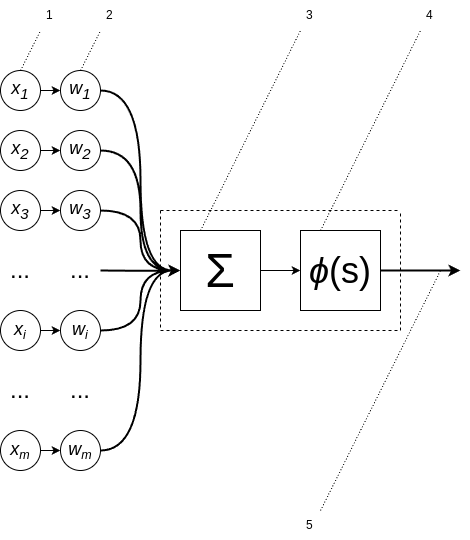

The diagram above was exported from draw.io. Its source (the exported page's mxGraphModel, read from the mxfile embedded in the PNG):
<mxGraphModel dx="813" dy="753" grid="1" gridSize="10" guides="1" tooltips="1" connect="1" arrows="1" fold="1" page="1" pageScale="1" pageWidth="850" pageHeight="1100" math="0" shadow="0">
  <root>
    <mxCell id="0" />
    <mxCell id="1" parent="0" />
    <mxCell id="FP-KokYY04Fj5kLGIFs_-5" style="edgeStyle=orthogonalEdgeStyle;rounded=0;orthogonalLoop=1;jettySize=auto;html=1;exitX=1;exitY=0.5;exitDx=0;exitDy=0;entryX=0;entryY=0.5;entryDx=0;entryDy=0;" parent="1" source="FP-KokYY04Fj5kLGIFs_-2" target="I7Yxo1_EmQpry-ZaeiDx-1" edge="1">
      <mxGeometry relative="1" as="geometry">
        <mxPoint x="360" y="320" as="targetPoint" />
      </mxGeometry>
    </mxCell>
    <mxCell id="FP-KokYY04Fj5kLGIFs_-2" value="&lt;font style=&quot;font-size: 48px;&quot;&gt;Σ&lt;/font&gt;" style="whiteSpace=wrap;html=1;aspect=fixed;" parent="1" vertex="1">
      <mxGeometry x="240" y="280" width="80" height="80" as="geometry" />
    </mxCell>
    <mxCell id="FP-KokYY04Fj5kLGIFs_-4" value="" style="swimlane;startSize=0;dashed=1;" parent="1" vertex="1">
      <mxGeometry x="220" y="260" width="240" height="120" as="geometry" />
    </mxCell>
    <mxCell id="FP-KokYY04Fj5kLGIFs_-45" style="edgeStyle=orthogonalEdgeStyle;rounded=0;orthogonalLoop=1;jettySize=auto;html=1;exitX=1;exitY=0.5;exitDx=0;exitDy=0;strokeWidth=2;" parent="FP-KokYY04Fj5kLGIFs_-4" source="I7Yxo1_EmQpry-ZaeiDx-1" edge="1">
      <mxGeometry relative="1" as="geometry">
        <mxPoint x="300" y="60" as="targetPoint" />
        <mxPoint x="220" y="60" as="sourcePoint" />
      </mxGeometry>
    </mxCell>
    <mxCell id="I7Yxo1_EmQpry-ZaeiDx-1" value="&lt;font style=&quot;font-size: 36px;&quot;&gt;&lt;i&gt;ϕ&lt;/i&gt;(s)&lt;/font&gt;" style="whiteSpace=wrap;html=1;aspect=fixed;" vertex="1" parent="FP-KokYY04Fj5kLGIFs_-4">
      <mxGeometry x="140" y="20" width="80" height="80" as="geometry" />
    </mxCell>
    <mxCell id="I7Yxo1_EmQpry-ZaeiDx-7" value="" style="endArrow=none;dashed=1;html=1;rounded=0;exitX=0.25;exitY=0;exitDx=0;exitDy=0;dashPattern=1 2;" edge="1" parent="FP-KokYY04Fj5kLGIFs_-4" source="FP-KokYY04Fj5kLGIFs_-2">
      <mxGeometry width="50" height="50" relative="1" as="geometry">
        <mxPoint x="30" y="20" as="sourcePoint" />
        <mxPoint x="140" y="-180" as="targetPoint" />
      </mxGeometry>
    </mxCell>
    <mxCell id="FP-KokYY04Fj5kLGIFs_-14" style="edgeStyle=orthogonalEdgeStyle;rounded=0;orthogonalLoop=1;jettySize=auto;html=1;exitX=1;exitY=0.5;exitDx=0;exitDy=0;entryX=0;entryY=0.5;entryDx=0;entryDy=0;curved=1;strokeWidth=2;" parent="1" source="FP-KokYY04Fj5kLGIFs_-6" target="FP-KokYY04Fj5kLGIFs_-2" edge="1">
      <mxGeometry relative="1" as="geometry" />
    </mxCell>
    <mxCell id="FP-KokYY04Fj5kLGIFs_-6" value="&lt;font style=&quot;font-size: 18px;&quot;&gt;&lt;i&gt;w&lt;sub&gt;1&lt;/sub&gt;&lt;/i&gt;&lt;/font&gt;" style="ellipse;whiteSpace=wrap;html=1;aspect=fixed;" parent="1" vertex="1">
      <mxGeometry x="120" y="120" width="40" height="40" as="geometry" />
    </mxCell>
    <mxCell id="FP-KokYY04Fj5kLGIFs_-18" style="edgeStyle=orthogonalEdgeStyle;rounded=0;orthogonalLoop=1;jettySize=auto;html=1;exitX=1;exitY=0.5;exitDx=0;exitDy=0;entryX=0;entryY=0.5;entryDx=0;entryDy=0;curved=1;strokeWidth=2;" parent="1" source="FP-KokYY04Fj5kLGIFs_-23" target="FP-KokYY04Fj5kLGIFs_-2" edge="1">
      <mxGeometry relative="1" as="geometry">
        <mxPoint x="160" y="380" as="sourcePoint" />
      </mxGeometry>
    </mxCell>
    <mxCell id="FP-KokYY04Fj5kLGIFs_-13" value="&lt;font style=&quot;font-size: 24px;&quot;&gt;...&lt;/font&gt;" style="text;strokeColor=none;fillColor=none;align=center;verticalAlign=middle;spacingLeft=4;spacingRight=4;overflow=hidden;points=[[0,0.5],[1,0.5]];portConstraint=eastwest;rotatable=0;whiteSpace=wrap;html=1;" parent="1" vertex="1">
      <mxGeometry x="120" y="420" width="40" height="40" as="geometry" />
    </mxCell>
    <mxCell id="FP-KokYY04Fj5kLGIFs_-27" style="edgeStyle=orthogonalEdgeStyle;rounded=0;orthogonalLoop=1;jettySize=auto;html=1;exitX=1;exitY=0.5;exitDx=0;exitDy=0;entryX=0;entryY=0.5;entryDx=0;entryDy=0;curved=1;strokeWidth=2;" parent="1" source="FP-KokYY04Fj5kLGIFs_-20" target="FP-KokYY04Fj5kLGIFs_-2" edge="1">
      <mxGeometry relative="1" as="geometry" />
    </mxCell>
    <mxCell id="FP-KokYY04Fj5kLGIFs_-20" value="&lt;span style=&quot;font-size: 18px;&quot;&gt;&lt;i&gt;w&lt;sub&gt;2&lt;/sub&gt;&lt;/i&gt;&lt;/span&gt;" style="ellipse;whiteSpace=wrap;html=1;aspect=fixed;" parent="1" vertex="1">
      <mxGeometry x="120" y="180" width="40" height="40" as="geometry" />
    </mxCell>
    <mxCell id="FP-KokYY04Fj5kLGIFs_-28" style="edgeStyle=orthogonalEdgeStyle;rounded=0;orthogonalLoop=1;jettySize=auto;html=1;exitX=1;exitY=0.5;exitDx=0;exitDy=0;entryX=0;entryY=0.5;entryDx=0;entryDy=0;curved=1;strokeWidth=2;" parent="1" source="FP-KokYY04Fj5kLGIFs_-21" target="FP-KokYY04Fj5kLGIFs_-2" edge="1">
      <mxGeometry relative="1" as="geometry" />
    </mxCell>
    <mxCell id="FP-KokYY04Fj5kLGIFs_-21" value="&lt;font style=&quot;font-size: 18px;&quot;&gt;&lt;i&gt;w&lt;sub&gt;3&lt;/sub&gt;&lt;/i&gt;&lt;/font&gt;" style="ellipse;whiteSpace=wrap;html=1;aspect=fixed;" parent="1" vertex="1">
      <mxGeometry x="120" y="240" width="40" height="40" as="geometry" />
    </mxCell>
    <mxCell id="FP-KokYY04Fj5kLGIFs_-29" style="edgeStyle=orthogonalEdgeStyle;rounded=0;orthogonalLoop=1;jettySize=auto;html=1;exitX=1;exitY=0.5;exitDx=0;exitDy=0;entryX=0;entryY=0.5;entryDx=0;entryDy=0;curved=1;strokeWidth=2;" parent="1" target="FP-KokYY04Fj5kLGIFs_-2" edge="1">
      <mxGeometry relative="1" as="geometry">
        <mxPoint x="160" y="320" as="sourcePoint" />
      </mxGeometry>
    </mxCell>
    <mxCell id="FP-KokYY04Fj5kLGIFs_-23" value="&lt;i&gt;&lt;font style=&quot;font-size: 18px;&quot;&gt;w&lt;/font&gt;&lt;font style=&quot;font-size: 15px;&quot;&gt;&lt;sub&gt;i&lt;/sub&gt;&lt;/font&gt;&lt;/i&gt;" style="ellipse;whiteSpace=wrap;html=1;aspect=fixed;" parent="1" vertex="1">
      <mxGeometry x="120" y="360" width="40" height="40" as="geometry" />
    </mxCell>
    <mxCell id="FP-KokYY04Fj5kLGIFs_-31" style="edgeStyle=orthogonalEdgeStyle;rounded=0;orthogonalLoop=1;jettySize=auto;html=1;exitX=1;exitY=0.5;exitDx=0;exitDy=0;entryX=0;entryY=0.5;entryDx=0;entryDy=0;curved=1;strokeWidth=2;" parent="1" source="FP-KokYY04Fj5kLGIFs_-30" target="FP-KokYY04Fj5kLGIFs_-2" edge="1">
      <mxGeometry relative="1" as="geometry" />
    </mxCell>
    <mxCell id="FP-KokYY04Fj5kLGIFs_-30" value="&lt;i&gt;&lt;font style=&quot;font-size: 18px;&quot;&gt;w&lt;/font&gt;&lt;font style=&quot;font-size: 15px;&quot;&gt;&lt;sub&gt;m&lt;/sub&gt;&lt;/font&gt;&lt;/i&gt;" style="ellipse;whiteSpace=wrap;html=1;aspect=fixed;" parent="1" vertex="1">
      <mxGeometry x="120" y="480" width="40" height="40" as="geometry" />
    </mxCell>
    <mxCell id="FP-KokYY04Fj5kLGIFs_-32" value="&lt;font style=&quot;font-size: 24px;&quot;&gt;...&lt;/font&gt;" style="text;strokeColor=none;fillColor=none;align=center;verticalAlign=middle;spacingLeft=4;spacingRight=4;overflow=hidden;points=[[0,0.5],[1,0.5]];portConstraint=eastwest;rotatable=0;whiteSpace=wrap;html=1;" parent="1" vertex="1">
      <mxGeometry x="120" y="300" width="40" height="40" as="geometry" />
    </mxCell>
    <mxCell id="FP-KokYY04Fj5kLGIFs_-40" style="edgeStyle=orthogonalEdgeStyle;rounded=0;orthogonalLoop=1;jettySize=auto;html=1;exitX=1;exitY=0.5;exitDx=0;exitDy=0;entryX=0;entryY=0.5;entryDx=0;entryDy=0;" parent="1" source="FP-KokYY04Fj5kLGIFs_-33" target="FP-KokYY04Fj5kLGIFs_-6" edge="1">
      <mxGeometry relative="1" as="geometry" />
    </mxCell>
    <mxCell id="FP-KokYY04Fj5kLGIFs_-33" value="&lt;font style=&quot;font-size: 18px;&quot;&gt;&lt;i&gt;x&lt;sub&gt;1&lt;/sub&gt;&lt;/i&gt;&lt;/font&gt;" style="ellipse;whiteSpace=wrap;html=1;aspect=fixed;" parent="1" vertex="1">
      <mxGeometry x="60" y="120" width="40" height="40" as="geometry" />
    </mxCell>
    <mxCell id="FP-KokYY04Fj5kLGIFs_-34" value="&lt;font style=&quot;font-size: 24px;&quot;&gt;...&lt;/font&gt;" style="text;strokeColor=none;fillColor=none;align=center;verticalAlign=middle;spacingLeft=4;spacingRight=4;overflow=hidden;points=[[0,0.5],[1,0.5]];portConstraint=eastwest;rotatable=0;whiteSpace=wrap;html=1;" parent="1" vertex="1">
      <mxGeometry x="60" y="420" width="40" height="40" as="geometry" />
    </mxCell>
    <mxCell id="FP-KokYY04Fj5kLGIFs_-41" style="edgeStyle=orthogonalEdgeStyle;rounded=0;orthogonalLoop=1;jettySize=auto;html=1;exitX=1;exitY=0.5;exitDx=0;exitDy=0;entryX=0;entryY=0.5;entryDx=0;entryDy=0;" parent="1" source="FP-KokYY04Fj5kLGIFs_-35" target="FP-KokYY04Fj5kLGIFs_-20" edge="1">
      <mxGeometry relative="1" as="geometry" />
    </mxCell>
    <mxCell id="FP-KokYY04Fj5kLGIFs_-35" value="&lt;span style=&quot;font-size: 18px;&quot;&gt;&lt;i&gt;x&lt;sub&gt;2&lt;/sub&gt;&lt;/i&gt;&lt;/span&gt;" style="ellipse;whiteSpace=wrap;html=1;aspect=fixed;" parent="1" vertex="1">
      <mxGeometry x="60" y="180" width="40" height="40" as="geometry" />
    </mxCell>
    <mxCell id="FP-KokYY04Fj5kLGIFs_-42" style="edgeStyle=orthogonalEdgeStyle;rounded=0;orthogonalLoop=1;jettySize=auto;html=1;exitX=1;exitY=0.5;exitDx=0;exitDy=0;entryX=0;entryY=0.5;entryDx=0;entryDy=0;" parent="1" source="FP-KokYY04Fj5kLGIFs_-36" target="FP-KokYY04Fj5kLGIFs_-21" edge="1">
      <mxGeometry relative="1" as="geometry" />
    </mxCell>
    <mxCell id="FP-KokYY04Fj5kLGIFs_-36" value="&lt;font style=&quot;font-size: 18px;&quot;&gt;&lt;i&gt;x&lt;sub&gt;3&lt;/sub&gt;&lt;/i&gt;&lt;/font&gt;" style="ellipse;whiteSpace=wrap;html=1;aspect=fixed;" parent="1" vertex="1">
      <mxGeometry x="60" y="240" width="40" height="40" as="geometry" />
    </mxCell>
    <mxCell id="FP-KokYY04Fj5kLGIFs_-43" style="edgeStyle=orthogonalEdgeStyle;rounded=0;orthogonalLoop=1;jettySize=auto;html=1;exitX=1;exitY=0.5;exitDx=0;exitDy=0;entryX=0;entryY=0.5;entryDx=0;entryDy=0;" parent="1" source="FP-KokYY04Fj5kLGIFs_-37" target="FP-KokYY04Fj5kLGIFs_-23" edge="1">
      <mxGeometry relative="1" as="geometry" />
    </mxCell>
    <mxCell id="FP-KokYY04Fj5kLGIFs_-37" value="&lt;i&gt;&lt;font style=&quot;font-size: 18px;&quot;&gt;x&lt;/font&gt;&lt;font style=&quot;font-size: 15px;&quot;&gt;&lt;sub&gt;i&lt;/sub&gt;&lt;/font&gt;&lt;/i&gt;" style="ellipse;whiteSpace=wrap;html=1;aspect=fixed;" parent="1" vertex="1">
      <mxGeometry x="60" y="360" width="40" height="40" as="geometry" />
    </mxCell>
    <mxCell id="FP-KokYY04Fj5kLGIFs_-44" style="edgeStyle=orthogonalEdgeStyle;rounded=0;orthogonalLoop=1;jettySize=auto;html=1;exitX=1;exitY=0.5;exitDx=0;exitDy=0;entryX=0;entryY=0.5;entryDx=0;entryDy=0;" parent="1" source="FP-KokYY04Fj5kLGIFs_-38" target="FP-KokYY04Fj5kLGIFs_-30" edge="1">
      <mxGeometry relative="1" as="geometry" />
    </mxCell>
    <mxCell id="FP-KokYY04Fj5kLGIFs_-38" value="&lt;i&gt;&lt;font style=&quot;font-size: 18px;&quot;&gt;x&lt;/font&gt;&lt;font style=&quot;font-size: 15px;&quot;&gt;&lt;sub&gt;m&lt;/sub&gt;&lt;/font&gt;&lt;/i&gt;" style="ellipse;whiteSpace=wrap;html=1;aspect=fixed;" parent="1" vertex="1">
      <mxGeometry x="60" y="480" width="40" height="40" as="geometry" />
    </mxCell>
    <mxCell id="FP-KokYY04Fj5kLGIFs_-39" value="&lt;font style=&quot;font-size: 24px;&quot;&gt;...&lt;/font&gt;" style="text;strokeColor=none;fillColor=none;align=center;verticalAlign=middle;spacingLeft=4;spacingRight=4;overflow=hidden;points=[[0,0.5],[1,0.5]];portConstraint=eastwest;rotatable=0;whiteSpace=wrap;html=1;" parent="1" vertex="1">
      <mxGeometry x="60" y="300" width="40" height="40" as="geometry" />
    </mxCell>
    <mxCell id="I7Yxo1_EmQpry-ZaeiDx-5" value="" style="endArrow=none;dashed=1;html=1;rounded=0;exitX=0.5;exitY=0;exitDx=0;exitDy=0;dashPattern=1 2;" edge="1" parent="1" source="FP-KokYY04Fj5kLGIFs_-33">
      <mxGeometry width="50" height="50" relative="1" as="geometry">
        <mxPoint x="350" y="260" as="sourcePoint" />
        <mxPoint x="100" y="80" as="targetPoint" />
      </mxGeometry>
    </mxCell>
    <mxCell id="I7Yxo1_EmQpry-ZaeiDx-6" value="" style="endArrow=none;dashed=1;html=1;rounded=0;exitX=0.5;exitY=0;exitDx=0;exitDy=0;dashPattern=1 2;" edge="1" parent="1">
      <mxGeometry width="50" height="50" relative="1" as="geometry">
        <mxPoint x="140" y="120" as="sourcePoint" />
        <mxPoint x="160" y="80" as="targetPoint" />
      </mxGeometry>
    </mxCell>
    <mxCell id="I7Yxo1_EmQpry-ZaeiDx-10" value="1" style="text;strokeColor=none;fillColor=none;align=left;verticalAlign=middle;spacingLeft=4;spacingRight=4;overflow=hidden;points=[[0,0.5],[1,0.5]];portConstraint=eastwest;rotatable=0;whiteSpace=wrap;html=1;" vertex="1" parent="1">
      <mxGeometry x="100" y="50" width="20" height="30" as="geometry" />
    </mxCell>
    <mxCell id="I7Yxo1_EmQpry-ZaeiDx-11" value="2" style="text;strokeColor=none;fillColor=none;align=left;verticalAlign=middle;spacingLeft=4;spacingRight=4;overflow=hidden;points=[[0,0.5],[1,0.5]];portConstraint=eastwest;rotatable=0;whiteSpace=wrap;html=1;" vertex="1" parent="1">
      <mxGeometry x="160" y="50" width="20" height="30" as="geometry" />
    </mxCell>
    <mxCell id="I7Yxo1_EmQpry-ZaeiDx-12" value="3" style="text;strokeColor=none;fillColor=none;align=left;verticalAlign=middle;spacingLeft=4;spacingRight=4;overflow=hidden;points=[[0,0.5],[1,0.5]];portConstraint=eastwest;rotatable=0;whiteSpace=wrap;html=1;" vertex="1" parent="1">
      <mxGeometry x="360" y="50" width="20" height="30" as="geometry" />
    </mxCell>
    <mxCell id="I7Yxo1_EmQpry-ZaeiDx-13" value="4" style="text;strokeColor=none;fillColor=none;align=left;verticalAlign=middle;spacingLeft=4;spacingRight=4;overflow=hidden;points=[[0,0.5],[1,0.5]];portConstraint=eastwest;rotatable=0;whiteSpace=wrap;html=1;" vertex="1" parent="1">
      <mxGeometry x="480" y="50" width="20" height="30" as="geometry" />
    </mxCell>
    <mxCell id="I7Yxo1_EmQpry-ZaeiDx-14" value="5" style="text;strokeColor=none;fillColor=none;align=left;verticalAlign=middle;spacingLeft=4;spacingRight=4;overflow=hidden;points=[[0,0.5],[1,0.5]];portConstraint=eastwest;rotatable=0;whiteSpace=wrap;html=1;" vertex="1" parent="1">
      <mxGeometry x="360" y="560" width="20" height="30" as="geometry" />
    </mxCell>
    <mxCell id="I7Yxo1_EmQpry-ZaeiDx-15" value="" style="endArrow=none;dashed=1;html=1;rounded=0;exitX=0.25;exitY=0;exitDx=0;exitDy=0;dashPattern=1 2;" edge="1" parent="1">
      <mxGeometry width="50" height="50" relative="1" as="geometry">
        <mxPoint x="380" y="280" as="sourcePoint" />
        <mxPoint x="480" y="80" as="targetPoint" />
      </mxGeometry>
    </mxCell>
    <mxCell id="I7Yxo1_EmQpry-ZaeiDx-16" value="" style="endArrow=none;dashed=1;html=1;rounded=0;dashPattern=1 2;" edge="1" parent="1">
      <mxGeometry width="50" height="50" relative="1" as="geometry">
        <mxPoint x="380" y="560" as="sourcePoint" />
        <mxPoint x="500" y="320" as="targetPoint" />
      </mxGeometry>
    </mxCell>
  </root>
</mxGraphModel>